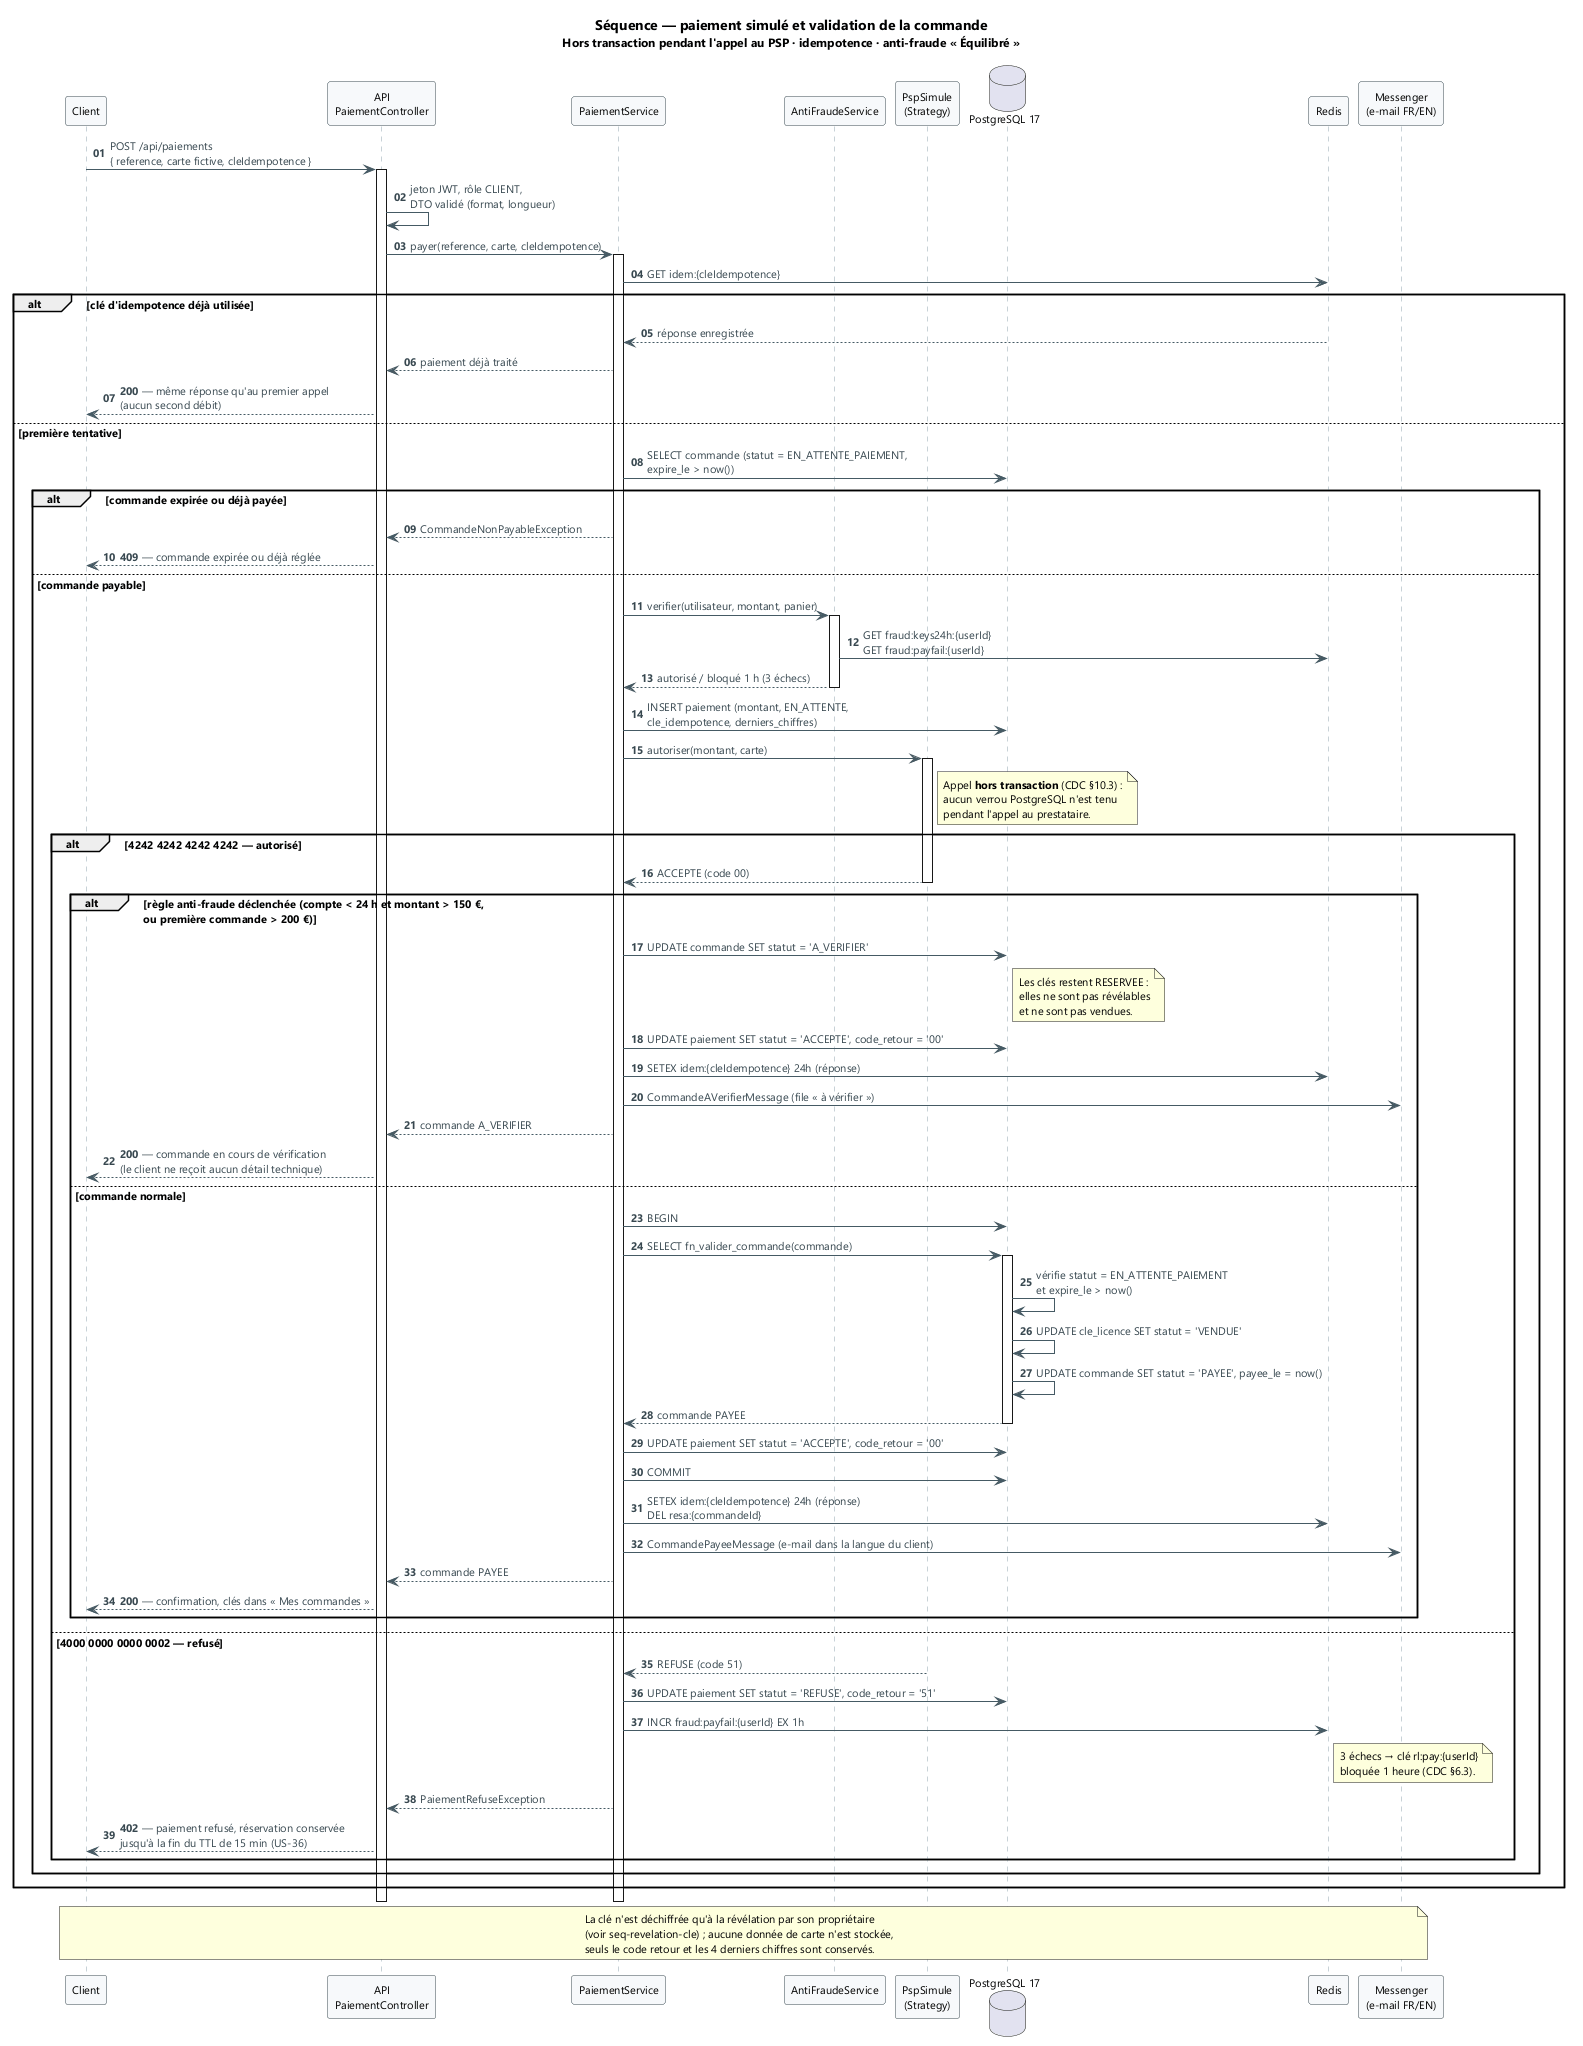

The diagram above was rendered by PlantUML. Its source (embedded in the PNG):
@startuml seq-paiement
' ============================================================================
' SideKey — Séquence : paiement simulé et validation de la commande
' Objet    : paiement d'une commande par carte fictive, idempotence, refus,
'            anti-fraude « Équilibré » et validation atomique des clés.
' Source   : docs/cahier_des_charges_v1.2_SideKey.md §5.4, §6.2, §6.3,
'            §6.4, §10.3, §11.6
' Exports  : docs/uml/exports/seq-paiement.svg et .png (make uml)
' ============================================================================

title Séquence — paiement simulé et validation de la commande\n<size:12>Hors transaction pendant l'appel au PSP · idempotence · anti-fraude « Équilibré »</size>

skinparam shadowing false
skinparam defaultFontName "Segoe UI"
skinparam defaultFontSize 11
skinparam ArrowColor #455A64
skinparam ArrowFontColor #37474F
skinparam BackgroundColor #FFFFFF
skinparam sequence {
  ArrowColor #455A64
  ActorBorderColor #37474F
  ActorBackgroundColor #F7F9FB
  LifeLineBorderColor #90A4AE
  ParticipantBorderColor #37474F
  ParticipantBackgroundColor #F7F9FB
  DividerBackgroundColor #ECEFF1
}

autonumber "<b>00"
participant "Client" as C
participant "API\nPaiementController" as API
participant "PaiementService" as PAY
participant "AntiFraudeService" as FRAUD
participant "PspSimule\n(Strategy)" as PSP
database "PostgreSQL 17" as PG
participant "Redis" as R
participant "Messenger\n(e-mail FR/EN)" as MQ

C -> API : POST /api/paiements\n{ reference, carte fictive, cleIdempotence }
activate API
API -> API : jeton JWT, rôle CLIENT,\nDTO validé (format, longueur)
API -> PAY : payer(reference, carte, cleIdempotence)
activate PAY

PAY -> R : GET idem:{cleIdempotence}
alt clé d'idempotence déjà utilisée
  R --> PAY : réponse enregistrée
  PAY --> API : paiement déjà traité
  API --> C : <b>200</b> — même réponse qu'au premier appel\n(aucun second débit)
else première tentative
  PAY -> PG : SELECT commande (statut = EN_ATTENTE_PAIEMENT,\nexpire_le > now())
  alt commande expirée ou déjà payée
    PAY --> API : CommandeNonPayableException
    API --> C : <b>409</b> — commande expirée ou déjà réglée
  else commande payable
    PAY -> FRAUD : verifier(utilisateur, montant, panier)
    activate FRAUD
    FRAUD -> R : GET fraud:keys24h:{userId}\nGET fraud:payfail:{userId}
    FRAUD --> PAY : autorisé / bloqué 1 h (3 échecs)
    deactivate FRAUD
    PAY -> PG : INSERT paiement (montant, EN_ATTENTE,\ncle_idempotence, derniers_chiffres)
    PAY -> PSP : autoriser(montant, carte)
    activate PSP
    note right of PSP : Appel <b>hors transaction</b> (CDC §10.3) :\naucun verrou PostgreSQL n'est tenu\npendant l'appel au prestataire.
    alt 4242 4242 4242 4242 — autorisé
      PSP --> PAY : ACCEPTE (code 00)
      deactivate PSP
      alt règle anti-fraude déclenchée (compte < 24 h et montant > 150 €,\nou première commande > 200 €)
        PAY -> PG : UPDATE commande SET statut = 'A_VERIFIER'
        note right of PG : Les clés restent RESERVEE :\nelles ne sont pas révélables\net ne sont pas vendues.
        PAY -> PG : UPDATE paiement SET statut = 'ACCEPTE', code_retour = '00'
        PAY -> R : SETEX idem:{cleIdempotence} 24h (réponse)
        PAY -> MQ : CommandeAVerifierMessage (file « à vérifier »)
        PAY --> API : commande A_VERIFIER
        API --> C : <b>200</b> — commande en cours de vérification\n(le client ne reçoit aucun détail technique)
      else commande normale
        PAY -> PG : BEGIN
        PAY -> PG : SELECT fn_valider_commande(commande)
        activate PG
        PG -> PG : vérifie statut = EN_ATTENTE_PAIEMENT\net expire_le > now()
        PG -> PG : UPDATE cle_licence SET statut = 'VENDUE'
        PG -> PG : UPDATE commande SET statut = 'PAYEE', payee_le = now()
        PG --> PAY : commande PAYEE
        deactivate PG
        PAY -> PG : UPDATE paiement SET statut = 'ACCEPTE', code_retour = '00'
        PAY -> PG : COMMIT
        PAY -> R : SETEX idem:{cleIdempotence} 24h (réponse)\nDEL resa:{commandeId}
        PAY -> MQ : CommandePayeeMessage (e-mail dans la langue du client)
        PAY --> API : commande PAYEE
        API --> C : <b>200</b> — confirmation, clés dans « Mes commandes »
      end
    else 4000 0000 0000 0002 — refusé
      PSP --> PAY : REFUSE (code 51)
      deactivate PSP
      PAY -> PG : UPDATE paiement SET statut = 'REFUSE', code_retour = '51'
      PAY -> R : INCR fraud:payfail:{userId} EX 1h
      note right of R : 3 échecs → clé rl:pay:{userId}\nbloquée 1 heure (CDC §6.3).
      PAY --> API : PaiementRefuseException
      API --> C : <b>402</b> — paiement refusé, réservation conservée\njusqu'à la fin du TTL de 15 min (US-36)
    end
  end
end
deactivate PAY
deactivate API

note over C, MQ : La clé n'est déchiffrée qu'à la révélation par son propriétaire\n(voir seq-revelation-cle) ; aucune donnée de carte n'est stockée,\nseuls le code retour et les 4 derniers chiffres sont conservés.

@enduml